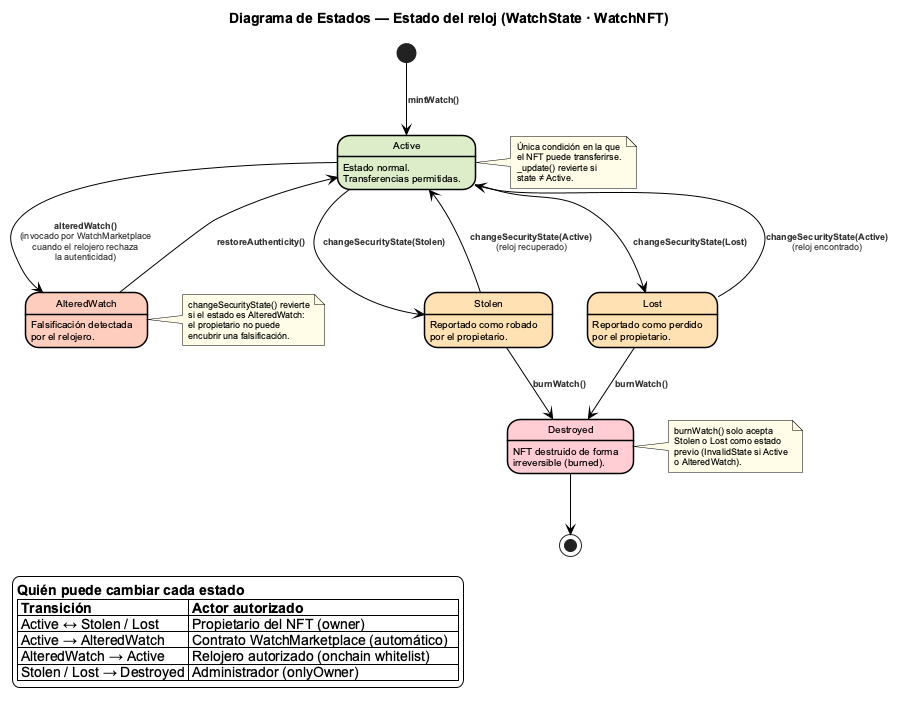

The diagram above was rendered by PlantUML. Its source (embedded in the PNG):
@startuml DE_EstadoReloj

title Diagrama de Estados — Estado del reloj (WatchState · WatchNFT)

skinparam defaultFontName Arial
skinparam defaultFontSize 10
skinparam shadowing false
skinparam backgroundColor #FFFFFF

skinparam state {
  BackgroundColor        #FFFFFF
  BorderColor            #000000
  FontColor              #000000
  BorderThickness        1.5
  ArrowColor             #000000
  ArrowFontSize          9
  ArrowFontColor         #333333
  StartColor             #000000
  EndColor               #000000
}
skinparam note {
  BackgroundColor #FFFDE7
  BorderColor     #000000
  FontSize        9
}

' ── Estados ────────────────────────────────────────────────────────────────

state "Active"       as ACTIVE     #DCEDC8 : Estado normal.\nTransferencias permitidas.
state "Stolen"       as STOLEN     #FFE0B2 : Reportado como robado\npor el propietario.
state "Lost"         as LOST       #FFE0B2 : Reportado como perdido\npor el propietario.
state "AlteredWatch" as ALTERED    #FFCCBC : Falsificación detectada\npor el relojero.
state "Destroyed"    as DESTROYED  #FFCDD2 : NFT destruido de forma\nirreversible (burned).

' ── Transiciones ───────────────────────────────────────────────────────────

[*]      --> ACTIVE    : **mintWatch()**

ACTIVE   --> STOLEN    : **changeSecurityState(Stolen)**
ACTIVE   --> LOST      : **changeSecurityState(Lost)**

STOLEN   --> ACTIVE    : **changeSecurityState(Active)**\n(reloj recuperado)
LOST     --> ACTIVE    : **changeSecurityState(Active)**\n(reloj encontrado)

STOLEN   --> DESTROYED : **burnWatch()**
LOST     --> DESTROYED : **burnWatch()**

ACTIVE   --> ALTERED   : **alteredWatch()**\n(invocado por WatchMarketplace\ncuando el relojero rechaza\nla autenticidad)

ALTERED  --> ACTIVE    : **restoreAuthenticity()**

DESTROYED --> [*]

' ── Notas ──────────────────────────────────────────────────────────────────

note right of ACTIVE
  Única condición en la que
  el NFT puede transferirse.
  _update() revierte si
  state ≠ Active.
end note

note right of ALTERED
  changeSecurityState() revierte
  si el estado es AlteredWatch:
  el propietario no puede
  encubrir una falsificación.
end note

note right of DESTROYED
  burnWatch() solo acepta
  Stolen o Lost como estado
  previo (InvalidState si Active
  o AlteredWatch).
end note

' ── Leyenda ─────────────────────────────────────────────────────────────────

legend bottom left
  <b>Quién puede cambiar cada estado</b>
  |= Transición             |= Actor autorizado                        |
  | Active ↔ Stolen / Lost  | Propietario del NFT (owner)              |
  | Active → AlteredWatch   | Contrato WatchMarketplace (automático)   |
  | AlteredWatch → Active   | Relojero autorizado (onchain whitelist)  |
  | Stolen / Lost → Destroyed | Administrador (onlyOwner)             |
endlegend

@enduml